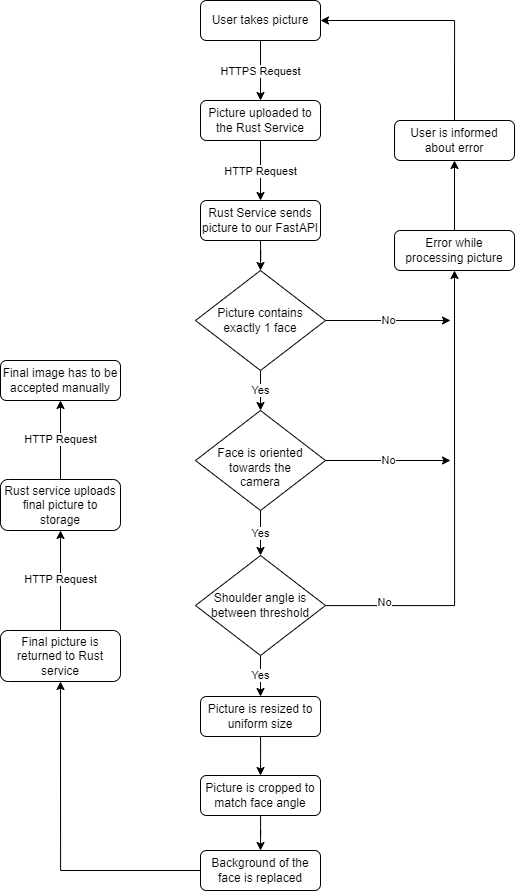

The diagram above was exported from draw.io. Its source (the exported page's mxGraphModel, read from the mxfile embedded in the PNG):
<mxGraphModel dx="2206" dy="1148" grid="1" gridSize="10" guides="1" tooltips="1" connect="1" arrows="1" fold="1" page="1" pageScale="1" pageWidth="827" pageHeight="1169" math="0" shadow="0">
  <root>
    <mxCell id="WIyWlLk6GJQsqaUBKTNV-0" />
    <mxCell id="WIyWlLk6GJQsqaUBKTNV-1" parent="WIyWlLk6GJQsqaUBKTNV-0" />
    <mxCell id="xxs0IswClJvpFGNvmsQc-1" value="HTTPS Request" style="edgeStyle=orthogonalEdgeStyle;rounded=0;orthogonalLoop=1;jettySize=auto;html=1;entryX=0.5;entryY=0;entryDx=0;entryDy=0;" parent="WIyWlLk6GJQsqaUBKTNV-1" source="WIyWlLk6GJQsqaUBKTNV-3" target="xxs0IswClJvpFGNvmsQc-0" edge="1">
      <mxGeometry relative="1" as="geometry" />
    </mxCell>
    <mxCell id="WIyWlLk6GJQsqaUBKTNV-3" value="User takes picture" style="rounded=1;whiteSpace=wrap;html=1;fontSize=12;glass=0;strokeWidth=1;shadow=0;" parent="WIyWlLk6GJQsqaUBKTNV-1" vertex="1">
      <mxGeometry x="333" y="80" width="120" height="40" as="geometry" />
    </mxCell>
    <mxCell id="xxs0IswClJvpFGNvmsQc-3" value="HTTP Request" style="edgeStyle=orthogonalEdgeStyle;rounded=0;orthogonalLoop=1;jettySize=auto;html=1;entryX=0.5;entryY=0;entryDx=0;entryDy=0;" parent="WIyWlLk6GJQsqaUBKTNV-1" source="xxs0IswClJvpFGNvmsQc-0" target="xxs0IswClJvpFGNvmsQc-2" edge="1">
      <mxGeometry relative="1" as="geometry" />
    </mxCell>
    <mxCell id="xxs0IswClJvpFGNvmsQc-0" value="Picture uploaded to the Rust Service" style="rounded=1;whiteSpace=wrap;html=1;fontSize=12;glass=0;strokeWidth=1;shadow=0;" parent="WIyWlLk6GJQsqaUBKTNV-1" vertex="1">
      <mxGeometry x="333" y="180" width="120" height="40" as="geometry" />
    </mxCell>
    <mxCell id="xxs0IswClJvpFGNvmsQc-5" style="edgeStyle=orthogonalEdgeStyle;rounded=0;orthogonalLoop=1;jettySize=auto;html=1;entryX=0.5;entryY=0;entryDx=0;entryDy=0;" parent="WIyWlLk6GJQsqaUBKTNV-1" source="xxs0IswClJvpFGNvmsQc-2" target="xxs0IswClJvpFGNvmsQc-4" edge="1">
      <mxGeometry relative="1" as="geometry" />
    </mxCell>
    <mxCell id="xxs0IswClJvpFGNvmsQc-2" value="Rust Service sends picture to our FastAPI" style="rounded=1;whiteSpace=wrap;html=1;fontSize=12;glass=0;strokeWidth=1;shadow=0;" parent="WIyWlLk6GJQsqaUBKTNV-1" vertex="1">
      <mxGeometry x="333" y="280" width="120" height="40" as="geometry" />
    </mxCell>
    <mxCell id="xxs0IswClJvpFGNvmsQc-13" value="Yes" style="edgeStyle=orthogonalEdgeStyle;rounded=0;orthogonalLoop=1;jettySize=auto;html=1;entryX=0.5;entryY=0;entryDx=0;entryDy=0;" parent="WIyWlLk6GJQsqaUBKTNV-1" source="xxs0IswClJvpFGNvmsQc-4" target="xxs0IswClJvpFGNvmsQc-12" edge="1">
      <mxGeometry relative="1" as="geometry" />
    </mxCell>
    <mxCell id="xxs0IswClJvpFGNvmsQc-33" value="No" style="edgeStyle=orthogonalEdgeStyle;rounded=0;orthogonalLoop=1;jettySize=auto;html=1;" parent="WIyWlLk6GJQsqaUBKTNV-1" source="xxs0IswClJvpFGNvmsQc-4" edge="1">
      <mxGeometry relative="1" as="geometry">
        <mxPoint x="583" y="400" as="targetPoint" />
      </mxGeometry>
    </mxCell>
    <mxCell id="xxs0IswClJvpFGNvmsQc-4" value="Picture contains &lt;br&gt;exactly 1 face" style="rhombus;whiteSpace=wrap;html=1;" parent="WIyWlLk6GJQsqaUBKTNV-1" vertex="1">
      <mxGeometry x="328" y="350" width="130" height="100" as="geometry" />
    </mxCell>
    <mxCell id="xxs0IswClJvpFGNvmsQc-9" style="edgeStyle=orthogonalEdgeStyle;rounded=0;orthogonalLoop=1;jettySize=auto;html=1;entryX=0.5;entryY=1;entryDx=0;entryDy=0;" parent="WIyWlLk6GJQsqaUBKTNV-1" source="xxs0IswClJvpFGNvmsQc-6" target="xxs0IswClJvpFGNvmsQc-8" edge="1">
      <mxGeometry relative="1" as="geometry" />
    </mxCell>
    <mxCell id="xxs0IswClJvpFGNvmsQc-6" value="Error while processing picture" style="rounded=1;whiteSpace=wrap;html=1;fontSize=12;glass=0;strokeWidth=1;shadow=0;" parent="WIyWlLk6GJQsqaUBKTNV-1" vertex="1">
      <mxGeometry x="527" y="310" width="120" height="40" as="geometry" />
    </mxCell>
    <mxCell id="xxs0IswClJvpFGNvmsQc-10" style="edgeStyle=orthogonalEdgeStyle;rounded=0;orthogonalLoop=1;jettySize=auto;html=1;entryX=1;entryY=0.5;entryDx=0;entryDy=0;exitX=0.5;exitY=0;exitDx=0;exitDy=0;" parent="WIyWlLk6GJQsqaUBKTNV-1" source="xxs0IswClJvpFGNvmsQc-8" target="WIyWlLk6GJQsqaUBKTNV-3" edge="1">
      <mxGeometry relative="1" as="geometry">
        <Array as="points">
          <mxPoint x="587" y="100" />
        </Array>
      </mxGeometry>
    </mxCell>
    <mxCell id="xxs0IswClJvpFGNvmsQc-8" value="User is informed about error" style="rounded=1;whiteSpace=wrap;html=1;fontSize=12;glass=0;strokeWidth=1;shadow=0;" parent="WIyWlLk6GJQsqaUBKTNV-1" vertex="1">
      <mxGeometry x="527" y="200" width="120" height="40" as="geometry" />
    </mxCell>
    <mxCell id="xxs0IswClJvpFGNvmsQc-17" value="Yes" style="edgeStyle=orthogonalEdgeStyle;rounded=0;orthogonalLoop=1;jettySize=auto;html=1;" parent="WIyWlLk6GJQsqaUBKTNV-1" source="xxs0IswClJvpFGNvmsQc-12" target="xxs0IswClJvpFGNvmsQc-16" edge="1">
      <mxGeometry relative="1" as="geometry" />
    </mxCell>
    <mxCell id="xxs0IswClJvpFGNvmsQc-32" value="No" style="edgeStyle=orthogonalEdgeStyle;rounded=0;orthogonalLoop=1;jettySize=auto;html=1;" parent="WIyWlLk6GJQsqaUBKTNV-1" source="xxs0IswClJvpFGNvmsQc-12" edge="1">
      <mxGeometry relative="1" as="geometry">
        <mxPoint x="583" y="539.9999999999998" as="targetPoint" />
      </mxGeometry>
    </mxCell>
    <mxCell id="xxs0IswClJvpFGNvmsQc-12" value="&lt;br&gt;Face is oriented&lt;br&gt;towards the &lt;br&gt;camera" style="rhombus;whiteSpace=wrap;html=1;" parent="WIyWlLk6GJQsqaUBKTNV-1" vertex="1">
      <mxGeometry x="328" y="490" width="130" height="100" as="geometry" />
    </mxCell>
    <mxCell id="xxs0IswClJvpFGNvmsQc-30" style="edgeStyle=orthogonalEdgeStyle;rounded=0;orthogonalLoop=1;jettySize=auto;html=1;entryX=0.5;entryY=1;entryDx=0;entryDy=0;" parent="WIyWlLk6GJQsqaUBKTNV-1" source="xxs0IswClJvpFGNvmsQc-16" target="xxs0IswClJvpFGNvmsQc-6" edge="1">
      <mxGeometry relative="1" as="geometry" />
    </mxCell>
    <mxCell id="xxs0IswClJvpFGNvmsQc-31" value="No" style="edgeLabel;html=1;align=center;verticalAlign=middle;resizable=0;points=[];" parent="xxs0IswClJvpFGNvmsQc-30" vertex="1" connectable="0">
      <mxGeometry x="-0.8368" y="4" relative="1" as="geometry">
        <mxPoint x="20" as="offset" />
      </mxGeometry>
    </mxCell>
    <mxCell id="xxs0IswClJvpFGNvmsQc-34" value="Yes" style="edgeStyle=orthogonalEdgeStyle;rounded=0;orthogonalLoop=1;jettySize=auto;html=1;entryX=0.5;entryY=0;entryDx=0;entryDy=0;" parent="WIyWlLk6GJQsqaUBKTNV-1" source="xxs0IswClJvpFGNvmsQc-16" target="xxs0IswClJvpFGNvmsQc-23" edge="1">
      <mxGeometry relative="1" as="geometry" />
    </mxCell>
    <mxCell id="xxs0IswClJvpFGNvmsQc-16" value="Shoulder angle is between threshold" style="rhombus;whiteSpace=wrap;html=1;" parent="WIyWlLk6GJQsqaUBKTNV-1" vertex="1">
      <mxGeometry x="328" y="635" width="130" height="100" as="geometry" />
    </mxCell>
    <mxCell id="xxs0IswClJvpFGNvmsQc-22" style="edgeStyle=orthogonalEdgeStyle;rounded=0;orthogonalLoop=1;jettySize=auto;html=1;entryX=0.5;entryY=0;entryDx=0;entryDy=0;" parent="WIyWlLk6GJQsqaUBKTNV-1" source="xxs0IswClJvpFGNvmsQc-19" target="xxs0IswClJvpFGNvmsQc-21" edge="1">
      <mxGeometry relative="1" as="geometry" />
    </mxCell>
    <mxCell id="xxs0IswClJvpFGNvmsQc-19" value="Picture is cropped to match face angle" style="rounded=1;whiteSpace=wrap;html=1;fontSize=12;glass=0;strokeWidth=1;shadow=0;" parent="WIyWlLk6GJQsqaUBKTNV-1" vertex="1">
      <mxGeometry x="333" y="855" width="120" height="40" as="geometry" />
    </mxCell>
    <mxCell id="xxs0IswClJvpFGNvmsQc-35" style="edgeStyle=orthogonalEdgeStyle;rounded=0;orthogonalLoop=1;jettySize=auto;html=1;entryX=0.5;entryY=1;entryDx=0;entryDy=0;" parent="WIyWlLk6GJQsqaUBKTNV-1" source="xxs0IswClJvpFGNvmsQc-21" target="xxs0IswClJvpFGNvmsQc-27" edge="1">
      <mxGeometry relative="1" as="geometry" />
    </mxCell>
    <mxCell id="xxs0IswClJvpFGNvmsQc-21" value="Background of the face is replaced" style="rounded=1;whiteSpace=wrap;html=1;fontSize=12;glass=0;strokeWidth=1;shadow=0;" parent="WIyWlLk6GJQsqaUBKTNV-1" vertex="1">
      <mxGeometry x="333" y="930" width="120" height="40" as="geometry" />
    </mxCell>
    <mxCell id="xxs0IswClJvpFGNvmsQc-26" style="edgeStyle=orthogonalEdgeStyle;rounded=0;orthogonalLoop=1;jettySize=auto;html=1;entryX=0.5;entryY=0;entryDx=0;entryDy=0;" parent="WIyWlLk6GJQsqaUBKTNV-1" source="xxs0IswClJvpFGNvmsQc-23" target="xxs0IswClJvpFGNvmsQc-19" edge="1">
      <mxGeometry relative="1" as="geometry" />
    </mxCell>
    <mxCell id="xxs0IswClJvpFGNvmsQc-23" value="Picture is resized to uniform size" style="rounded=1;whiteSpace=wrap;html=1;fontSize=12;glass=0;strokeWidth=1;shadow=0;" parent="WIyWlLk6GJQsqaUBKTNV-1" vertex="1">
      <mxGeometry x="333" y="776" width="120" height="40" as="geometry" />
    </mxCell>
    <mxCell id="xxs0IswClJvpFGNvmsQc-37" value="HTTP Request" style="edgeStyle=orthogonalEdgeStyle;rounded=0;orthogonalLoop=1;jettySize=auto;html=1;" parent="WIyWlLk6GJQsqaUBKTNV-1" source="xxs0IswClJvpFGNvmsQc-27" target="xxs0IswClJvpFGNvmsQc-36" edge="1">
      <mxGeometry relative="1" as="geometry" />
    </mxCell>
    <mxCell id="xxs0IswClJvpFGNvmsQc-27" value="Final picture is returned to Rust service" style="rounded=1;whiteSpace=wrap;html=1;fontSize=12;glass=0;strokeWidth=1;shadow=0;" parent="WIyWlLk6GJQsqaUBKTNV-1" vertex="1">
      <mxGeometry x="133" y="710" width="120" height="51" as="geometry" />
    </mxCell>
    <mxCell id="xxs0IswClJvpFGNvmsQc-40" value="HTTP Request" style="edgeStyle=orthogonalEdgeStyle;rounded=0;orthogonalLoop=1;jettySize=auto;html=1;entryX=0.5;entryY=1;entryDx=0;entryDy=0;" parent="WIyWlLk6GJQsqaUBKTNV-1" source="xxs0IswClJvpFGNvmsQc-36" target="xxs0IswClJvpFGNvmsQc-39" edge="1">
      <mxGeometry relative="1" as="geometry" />
    </mxCell>
    <mxCell id="xxs0IswClJvpFGNvmsQc-36" value="Rust service uploads final picture to storage" style="rounded=1;whiteSpace=wrap;html=1;fontSize=12;glass=0;strokeWidth=1;shadow=0;" parent="WIyWlLk6GJQsqaUBKTNV-1" vertex="1">
      <mxGeometry x="133" y="559" width="120" height="51" as="geometry" />
    </mxCell>
    <mxCell id="xxs0IswClJvpFGNvmsQc-39" value="Final image has to be accepted manually" style="rounded=1;whiteSpace=wrap;html=1;fontSize=12;glass=0;strokeWidth=1;shadow=0;" parent="WIyWlLk6GJQsqaUBKTNV-1" vertex="1">
      <mxGeometry x="133" y="440" width="120" height="40" as="geometry" />
    </mxCell>
  </root>
</mxGraphModel>